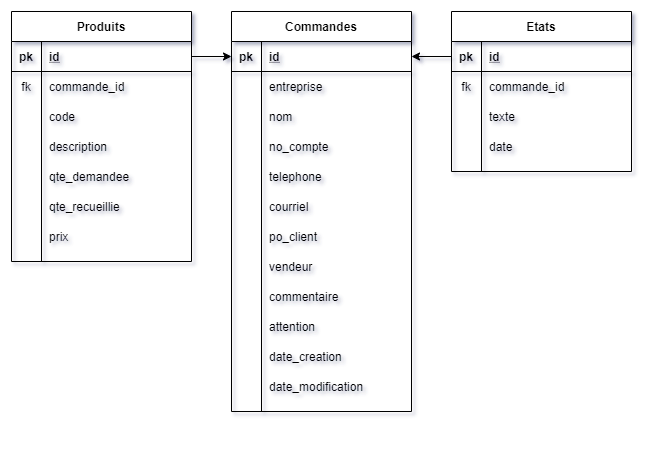

The diagram above was exported from draw.io. Its source (the exported page's mxGraphModel, read from the mxfile embedded in the PNG):
<mxGraphModel dx="1178" dy="681" grid="1" gridSize="10" guides="1" tooltips="1" connect="1" arrows="1" fold="1" page="1" pageScale="1" pageWidth="827" pageHeight="1169" math="0" shadow="0">
  <root>
    <mxCell id="0" />
    <mxCell id="1" parent="0" />
    <mxCell id="m9-S3Al65TsQWLl2XCf9-6" value="Commandes" style="shape=table;startSize=30;container=1;collapsible=1;childLayout=tableLayout;fixedRows=1;rowLines=0;fontStyle=1;align=center;resizeLast=1;" parent="1" vertex="1">
      <mxGeometry x="240" y="20" width="180" height="400" as="geometry" />
    </mxCell>
    <mxCell id="m9-S3Al65TsQWLl2XCf9-7" value="" style="shape=partialRectangle;collapsible=0;dropTarget=0;pointerEvents=0;fillColor=none;top=0;left=0;bottom=1;right=0;points=[[0,0.5],[1,0.5]];portConstraint=eastwest;" parent="m9-S3Al65TsQWLl2XCf9-6" vertex="1">
      <mxGeometry y="30" width="180" height="30" as="geometry" />
    </mxCell>
    <mxCell id="m9-S3Al65TsQWLl2XCf9-8" value="pk" style="shape=partialRectangle;connectable=0;fillColor=none;top=0;left=0;bottom=0;right=0;fontStyle=1;overflow=hidden;" parent="m9-S3Al65TsQWLl2XCf9-7" vertex="1">
      <mxGeometry width="30" height="30" as="geometry" />
    </mxCell>
    <mxCell id="m9-S3Al65TsQWLl2XCf9-9" value="id" style="shape=partialRectangle;connectable=0;fillColor=none;top=0;left=0;bottom=0;right=0;align=left;spacingLeft=6;fontStyle=5;overflow=hidden;" parent="m9-S3Al65TsQWLl2XCf9-7" vertex="1">
      <mxGeometry x="30" width="150" height="30" as="geometry" />
    </mxCell>
    <mxCell id="m9-S3Al65TsQWLl2XCf9-10" value="" style="shape=partialRectangle;collapsible=0;dropTarget=0;pointerEvents=0;fillColor=none;top=0;left=0;bottom=0;right=0;points=[[0,0.5],[1,0.5]];portConstraint=eastwest;" parent="m9-S3Al65TsQWLl2XCf9-6" vertex="1">
      <mxGeometry y="60" width="180" height="30" as="geometry" />
    </mxCell>
    <mxCell id="m9-S3Al65TsQWLl2XCf9-11" value="" style="shape=partialRectangle;connectable=0;fillColor=none;top=0;left=0;bottom=0;right=0;editable=1;overflow=hidden;" parent="m9-S3Al65TsQWLl2XCf9-10" vertex="1">
      <mxGeometry width="30" height="30" as="geometry" />
    </mxCell>
    <mxCell id="m9-S3Al65TsQWLl2XCf9-12" value="entreprise" style="shape=partialRectangle;connectable=0;fillColor=none;top=0;left=0;bottom=0;right=0;align=left;spacingLeft=6;overflow=hidden;" parent="m9-S3Al65TsQWLl2XCf9-10" vertex="1">
      <mxGeometry x="30" width="150" height="30" as="geometry" />
    </mxCell>
    <mxCell id="m9-S3Al65TsQWLl2XCf9-13" value="" style="shape=partialRectangle;collapsible=0;dropTarget=0;pointerEvents=0;fillColor=none;top=0;left=0;bottom=0;right=0;points=[[0,0.5],[1,0.5]];portConstraint=eastwest;" parent="m9-S3Al65TsQWLl2XCf9-6" vertex="1">
      <mxGeometry y="90" width="180" height="30" as="geometry" />
    </mxCell>
    <mxCell id="m9-S3Al65TsQWLl2XCf9-14" value="" style="shape=partialRectangle;connectable=0;fillColor=none;top=0;left=0;bottom=0;right=0;editable=1;overflow=hidden;" parent="m9-S3Al65TsQWLl2XCf9-13" vertex="1">
      <mxGeometry width="30" height="30" as="geometry" />
    </mxCell>
    <mxCell id="m9-S3Al65TsQWLl2XCf9-15" value="nom" style="shape=partialRectangle;connectable=0;fillColor=none;top=0;left=0;bottom=0;right=0;align=left;spacingLeft=6;overflow=hidden;" parent="m9-S3Al65TsQWLl2XCf9-13" vertex="1">
      <mxGeometry x="30" width="150" height="30" as="geometry" />
    </mxCell>
    <mxCell id="m9-S3Al65TsQWLl2XCf9-16" value="" style="shape=partialRectangle;collapsible=0;dropTarget=0;pointerEvents=0;fillColor=none;top=0;left=0;bottom=0;right=0;points=[[0,0.5],[1,0.5]];portConstraint=eastwest;" parent="m9-S3Al65TsQWLl2XCf9-6" vertex="1">
      <mxGeometry y="120" width="180" height="30" as="geometry" />
    </mxCell>
    <mxCell id="m9-S3Al65TsQWLl2XCf9-17" value="" style="shape=partialRectangle;connectable=0;fillColor=none;top=0;left=0;bottom=0;right=0;editable=1;overflow=hidden;" parent="m9-S3Al65TsQWLl2XCf9-16" vertex="1">
      <mxGeometry width="30" height="30" as="geometry" />
    </mxCell>
    <mxCell id="m9-S3Al65TsQWLl2XCf9-18" value="no_compte" style="shape=partialRectangle;connectable=0;fillColor=none;top=0;left=0;bottom=0;right=0;align=left;spacingLeft=6;overflow=hidden;" parent="m9-S3Al65TsQWLl2XCf9-16" vertex="1">
      <mxGeometry x="30" width="150" height="30" as="geometry" />
    </mxCell>
    <mxCell id="m9-S3Al65TsQWLl2XCf9-46" value="" style="shape=partialRectangle;collapsible=0;dropTarget=0;pointerEvents=0;fillColor=none;top=0;left=0;bottom=0;right=0;points=[[0,0.5],[1,0.5]];portConstraint=eastwest;" parent="m9-S3Al65TsQWLl2XCf9-6" vertex="1">
      <mxGeometry y="150" width="180" height="30" as="geometry" />
    </mxCell>
    <mxCell id="m9-S3Al65TsQWLl2XCf9-47" value="" style="shape=partialRectangle;connectable=0;fillColor=none;top=0;left=0;bottom=0;right=0;editable=1;overflow=hidden;" parent="m9-S3Al65TsQWLl2XCf9-46" vertex="1">
      <mxGeometry width="30" height="30" as="geometry" />
    </mxCell>
    <mxCell id="m9-S3Al65TsQWLl2XCf9-48" value="telephone" style="shape=partialRectangle;connectable=0;fillColor=none;top=0;left=0;bottom=0;right=0;align=left;spacingLeft=6;overflow=hidden;" parent="m9-S3Al65TsQWLl2XCf9-46" vertex="1">
      <mxGeometry x="30" width="150" height="30" as="geometry" />
    </mxCell>
    <mxCell id="m9-S3Al65TsQWLl2XCf9-52" value="" style="shape=partialRectangle;collapsible=0;dropTarget=0;pointerEvents=0;fillColor=none;top=0;left=0;bottom=0;right=0;points=[[0,0.5],[1,0.5]];portConstraint=eastwest;" parent="m9-S3Al65TsQWLl2XCf9-6" vertex="1">
      <mxGeometry y="180" width="180" height="30" as="geometry" />
    </mxCell>
    <mxCell id="m9-S3Al65TsQWLl2XCf9-53" value="" style="shape=partialRectangle;connectable=0;fillColor=none;top=0;left=0;bottom=0;right=0;editable=1;overflow=hidden;" parent="m9-S3Al65TsQWLl2XCf9-52" vertex="1">
      <mxGeometry width="30" height="30" as="geometry" />
    </mxCell>
    <mxCell id="m9-S3Al65TsQWLl2XCf9-54" value="courriel" style="shape=partialRectangle;connectable=0;fillColor=none;top=0;left=0;bottom=0;right=0;align=left;spacingLeft=6;overflow=hidden;" parent="m9-S3Al65TsQWLl2XCf9-52" vertex="1">
      <mxGeometry x="30" width="150" height="30" as="geometry" />
    </mxCell>
    <mxCell id="cgxpXdzBwvKs52jf6e9X-4" value="" style="shape=partialRectangle;collapsible=0;dropTarget=0;pointerEvents=0;fillColor=none;top=0;left=0;bottom=0;right=0;points=[[0,0.5],[1,0.5]];portConstraint=eastwest;" vertex="1" parent="m9-S3Al65TsQWLl2XCf9-6">
      <mxGeometry y="210" width="180" height="30" as="geometry" />
    </mxCell>
    <mxCell id="cgxpXdzBwvKs52jf6e9X-5" value="" style="shape=partialRectangle;connectable=0;fillColor=none;top=0;left=0;bottom=0;right=0;editable=1;overflow=hidden;" vertex="1" parent="cgxpXdzBwvKs52jf6e9X-4">
      <mxGeometry width="30" height="30" as="geometry" />
    </mxCell>
    <mxCell id="cgxpXdzBwvKs52jf6e9X-6" value="po_client" style="shape=partialRectangle;connectable=0;fillColor=none;top=0;left=0;bottom=0;right=0;align=left;spacingLeft=6;overflow=hidden;" vertex="1" parent="cgxpXdzBwvKs52jf6e9X-4">
      <mxGeometry x="30" width="150" height="30" as="geometry" />
    </mxCell>
    <mxCell id="m9-S3Al65TsQWLl2XCf9-55" value="" style="shape=partialRectangle;collapsible=0;dropTarget=0;pointerEvents=0;fillColor=none;top=0;left=0;bottom=0;right=0;points=[[0,0.5],[1,0.5]];portConstraint=eastwest;" parent="m9-S3Al65TsQWLl2XCf9-6" vertex="1">
      <mxGeometry y="240" width="180" height="30" as="geometry" />
    </mxCell>
    <mxCell id="m9-S3Al65TsQWLl2XCf9-56" value="" style="shape=partialRectangle;connectable=0;fillColor=none;top=0;left=0;bottom=0;right=0;editable=1;overflow=hidden;" parent="m9-S3Al65TsQWLl2XCf9-55" vertex="1">
      <mxGeometry width="30" height="30" as="geometry" />
    </mxCell>
    <mxCell id="m9-S3Al65TsQWLl2XCf9-57" value="vendeur" style="shape=partialRectangle;connectable=0;fillColor=none;top=0;left=0;bottom=0;right=0;align=left;spacingLeft=6;overflow=hidden;" parent="m9-S3Al65TsQWLl2XCf9-55" vertex="1">
      <mxGeometry x="30" width="150" height="30" as="geometry" />
    </mxCell>
    <mxCell id="m9-S3Al65TsQWLl2XCf9-58" value="" style="shape=partialRectangle;collapsible=0;dropTarget=0;pointerEvents=0;fillColor=none;top=0;left=0;bottom=0;right=0;points=[[0,0.5],[1,0.5]];portConstraint=eastwest;" parent="m9-S3Al65TsQWLl2XCf9-6" vertex="1">
      <mxGeometry y="270" width="180" height="30" as="geometry" />
    </mxCell>
    <mxCell id="m9-S3Al65TsQWLl2XCf9-59" value="" style="shape=partialRectangle;connectable=0;fillColor=none;top=0;left=0;bottom=0;right=0;editable=1;overflow=hidden;" parent="m9-S3Al65TsQWLl2XCf9-58" vertex="1">
      <mxGeometry width="30" height="30" as="geometry" />
    </mxCell>
    <mxCell id="m9-S3Al65TsQWLl2XCf9-60" value="commentaire" style="shape=partialRectangle;connectable=0;fillColor=none;top=0;left=0;bottom=0;right=0;align=left;spacingLeft=6;overflow=hidden;" parent="m9-S3Al65TsQWLl2XCf9-58" vertex="1">
      <mxGeometry x="30" width="150" height="30" as="geometry" />
    </mxCell>
    <mxCell id="m9-S3Al65TsQWLl2XCf9-61" value="" style="shape=partialRectangle;collapsible=0;dropTarget=0;pointerEvents=0;fillColor=none;top=0;left=0;bottom=0;right=0;points=[[0,0.5],[1,0.5]];portConstraint=eastwest;" parent="m9-S3Al65TsQWLl2XCf9-6" vertex="1">
      <mxGeometry y="300" width="180" height="30" as="geometry" />
    </mxCell>
    <mxCell id="m9-S3Al65TsQWLl2XCf9-62" value="" style="shape=partialRectangle;connectable=0;fillColor=none;top=0;left=0;bottom=0;right=0;editable=1;overflow=hidden;" parent="m9-S3Al65TsQWLl2XCf9-61" vertex="1">
      <mxGeometry width="30" height="30" as="geometry" />
    </mxCell>
    <mxCell id="m9-S3Al65TsQWLl2XCf9-63" value="attention" style="shape=partialRectangle;connectable=0;fillColor=none;top=0;left=0;bottom=0;right=0;align=left;spacingLeft=6;overflow=hidden;" parent="m9-S3Al65TsQWLl2XCf9-61" vertex="1">
      <mxGeometry x="30" width="150" height="30" as="geometry" />
    </mxCell>
    <mxCell id="m9-S3Al65TsQWLl2XCf9-64" value="" style="shape=partialRectangle;collapsible=0;dropTarget=0;pointerEvents=0;fillColor=none;top=0;left=0;bottom=0;right=0;points=[[0,0.5],[1,0.5]];portConstraint=eastwest;" parent="m9-S3Al65TsQWLl2XCf9-6" vertex="1">
      <mxGeometry y="330" width="180" height="30" as="geometry" />
    </mxCell>
    <mxCell id="m9-S3Al65TsQWLl2XCf9-65" value="" style="shape=partialRectangle;connectable=0;fillColor=none;top=0;left=0;bottom=0;right=0;editable=1;overflow=hidden;" parent="m9-S3Al65TsQWLl2XCf9-64" vertex="1">
      <mxGeometry width="30" height="30" as="geometry" />
    </mxCell>
    <mxCell id="m9-S3Al65TsQWLl2XCf9-66" value="date_creation" style="shape=partialRectangle;connectable=0;fillColor=none;top=0;left=0;bottom=0;right=0;align=left;spacingLeft=6;overflow=hidden;" parent="m9-S3Al65TsQWLl2XCf9-64" vertex="1">
      <mxGeometry x="30" width="150" height="30" as="geometry" />
    </mxCell>
    <mxCell id="m9-S3Al65TsQWLl2XCf9-67" value="" style="shape=partialRectangle;collapsible=0;dropTarget=0;pointerEvents=0;fillColor=none;top=0;left=0;bottom=0;right=0;points=[[0,0.5],[1,0.5]];portConstraint=eastwest;" parent="m9-S3Al65TsQWLl2XCf9-6" vertex="1">
      <mxGeometry y="360" width="180" height="30" as="geometry" />
    </mxCell>
    <mxCell id="m9-S3Al65TsQWLl2XCf9-68" value="" style="shape=partialRectangle;connectable=0;fillColor=none;top=0;left=0;bottom=0;right=0;editable=1;overflow=hidden;" parent="m9-S3Al65TsQWLl2XCf9-67" vertex="1">
      <mxGeometry width="30" height="30" as="geometry" />
    </mxCell>
    <mxCell id="m9-S3Al65TsQWLl2XCf9-69" value="date_modification" style="shape=partialRectangle;connectable=0;fillColor=none;top=0;left=0;bottom=0;right=0;align=left;spacingLeft=6;overflow=hidden;" parent="m9-S3Al65TsQWLl2XCf9-67" vertex="1">
      <mxGeometry x="30" width="150" height="30" as="geometry" />
    </mxCell>
    <mxCell id="m9-S3Al65TsQWLl2XCf9-19" value="Produits" style="shape=table;startSize=30;container=1;collapsible=1;childLayout=tableLayout;fixedRows=1;rowLines=0;fontStyle=1;align=center;resizeLast=1;" parent="1" vertex="1">
      <mxGeometry x="20" y="20" width="180" height="250" as="geometry" />
    </mxCell>
    <mxCell id="m9-S3Al65TsQWLl2XCf9-20" value="" style="shape=partialRectangle;collapsible=0;dropTarget=0;pointerEvents=0;fillColor=none;top=0;left=0;bottom=1;right=0;points=[[0,0.5],[1,0.5]];portConstraint=eastwest;" parent="m9-S3Al65TsQWLl2XCf9-19" vertex="1">
      <mxGeometry y="30" width="180" height="30" as="geometry" />
    </mxCell>
    <mxCell id="m9-S3Al65TsQWLl2XCf9-21" value="pk" style="shape=partialRectangle;connectable=0;fillColor=none;top=0;left=0;bottom=0;right=0;fontStyle=1;overflow=hidden;" parent="m9-S3Al65TsQWLl2XCf9-20" vertex="1">
      <mxGeometry width="30" height="30" as="geometry" />
    </mxCell>
    <mxCell id="m9-S3Al65TsQWLl2XCf9-22" value="id" style="shape=partialRectangle;connectable=0;fillColor=none;top=0;left=0;bottom=0;right=0;align=left;spacingLeft=6;fontStyle=5;overflow=hidden;" parent="m9-S3Al65TsQWLl2XCf9-20" vertex="1">
      <mxGeometry x="30" width="150" height="30" as="geometry" />
    </mxCell>
    <mxCell id="m9-S3Al65TsQWLl2XCf9-23" value="" style="shape=partialRectangle;collapsible=0;dropTarget=0;pointerEvents=0;fillColor=none;top=0;left=0;bottom=0;right=0;points=[[0,0.5],[1,0.5]];portConstraint=eastwest;" parent="m9-S3Al65TsQWLl2XCf9-19" vertex="1">
      <mxGeometry y="60" width="180" height="30" as="geometry" />
    </mxCell>
    <mxCell id="m9-S3Al65TsQWLl2XCf9-24" value="fk" style="shape=partialRectangle;connectable=0;fillColor=none;top=0;left=0;bottom=0;right=0;editable=1;overflow=hidden;" parent="m9-S3Al65TsQWLl2XCf9-23" vertex="1">
      <mxGeometry width="30" height="30" as="geometry" />
    </mxCell>
    <mxCell id="m9-S3Al65TsQWLl2XCf9-25" value="commande_id" style="shape=partialRectangle;connectable=0;fillColor=none;top=0;left=0;bottom=0;right=0;align=left;spacingLeft=6;overflow=hidden;" parent="m9-S3Al65TsQWLl2XCf9-23" vertex="1">
      <mxGeometry x="30" width="150" height="30" as="geometry" />
    </mxCell>
    <mxCell id="m9-S3Al65TsQWLl2XCf9-26" value="" style="shape=partialRectangle;collapsible=0;dropTarget=0;pointerEvents=0;fillColor=none;top=0;left=0;bottom=0;right=0;points=[[0,0.5],[1,0.5]];portConstraint=eastwest;" parent="m9-S3Al65TsQWLl2XCf9-19" vertex="1">
      <mxGeometry y="90" width="180" height="30" as="geometry" />
    </mxCell>
    <mxCell id="m9-S3Al65TsQWLl2XCf9-27" value="" style="shape=partialRectangle;connectable=0;fillColor=none;top=0;left=0;bottom=0;right=0;editable=1;overflow=hidden;" parent="m9-S3Al65TsQWLl2XCf9-26" vertex="1">
      <mxGeometry width="30" height="30" as="geometry" />
    </mxCell>
    <mxCell id="m9-S3Al65TsQWLl2XCf9-28" value="code" style="shape=partialRectangle;connectable=0;fillColor=none;top=0;left=0;bottom=0;right=0;align=left;spacingLeft=6;overflow=hidden;" parent="m9-S3Al65TsQWLl2XCf9-26" vertex="1">
      <mxGeometry x="30" width="150" height="30" as="geometry" />
    </mxCell>
    <mxCell id="m9-S3Al65TsQWLl2XCf9-29" value="" style="shape=partialRectangle;collapsible=0;dropTarget=0;pointerEvents=0;fillColor=none;top=0;left=0;bottom=0;right=0;points=[[0,0.5],[1,0.5]];portConstraint=eastwest;" parent="m9-S3Al65TsQWLl2XCf9-19" vertex="1">
      <mxGeometry y="120" width="180" height="30" as="geometry" />
    </mxCell>
    <mxCell id="m9-S3Al65TsQWLl2XCf9-30" value="" style="shape=partialRectangle;connectable=0;fillColor=none;top=0;left=0;bottom=0;right=0;editable=1;overflow=hidden;" parent="m9-S3Al65TsQWLl2XCf9-29" vertex="1">
      <mxGeometry width="30" height="30" as="geometry" />
    </mxCell>
    <mxCell id="m9-S3Al65TsQWLl2XCf9-31" value="description" style="shape=partialRectangle;connectable=0;fillColor=none;top=0;left=0;bottom=0;right=0;align=left;spacingLeft=6;overflow=hidden;" parent="m9-S3Al65TsQWLl2XCf9-29" vertex="1">
      <mxGeometry x="30" width="150" height="30" as="geometry" />
    </mxCell>
    <mxCell id="m9-S3Al65TsQWLl2XCf9-70" value="" style="shape=partialRectangle;collapsible=0;dropTarget=0;pointerEvents=0;fillColor=none;top=0;left=0;bottom=0;right=0;points=[[0,0.5],[1,0.5]];portConstraint=eastwest;" parent="m9-S3Al65TsQWLl2XCf9-19" vertex="1">
      <mxGeometry y="150" width="180" height="30" as="geometry" />
    </mxCell>
    <mxCell id="m9-S3Al65TsQWLl2XCf9-71" value="" style="shape=partialRectangle;connectable=0;fillColor=none;top=0;left=0;bottom=0;right=0;editable=1;overflow=hidden;" parent="m9-S3Al65TsQWLl2XCf9-70" vertex="1">
      <mxGeometry width="30" height="30" as="geometry" />
    </mxCell>
    <mxCell id="m9-S3Al65TsQWLl2XCf9-72" value="qte_demandee" style="shape=partialRectangle;connectable=0;fillColor=none;top=0;left=0;bottom=0;right=0;align=left;spacingLeft=6;overflow=hidden;" parent="m9-S3Al65TsQWLl2XCf9-70" vertex="1">
      <mxGeometry x="30" width="150" height="30" as="geometry" />
    </mxCell>
    <mxCell id="cgxpXdzBwvKs52jf6e9X-1" value="" style="shape=partialRectangle;collapsible=0;dropTarget=0;pointerEvents=0;fillColor=none;top=0;left=0;bottom=0;right=0;points=[[0,0.5],[1,0.5]];portConstraint=eastwest;" vertex="1" parent="m9-S3Al65TsQWLl2XCf9-19">
      <mxGeometry y="180" width="180" height="30" as="geometry" />
    </mxCell>
    <mxCell id="cgxpXdzBwvKs52jf6e9X-2" value="" style="shape=partialRectangle;connectable=0;fillColor=none;top=0;left=0;bottom=0;right=0;editable=1;overflow=hidden;" vertex="1" parent="cgxpXdzBwvKs52jf6e9X-1">
      <mxGeometry width="30" height="30" as="geometry" />
    </mxCell>
    <mxCell id="cgxpXdzBwvKs52jf6e9X-3" value="qte_recueillie" style="shape=partialRectangle;connectable=0;fillColor=none;top=0;left=0;bottom=0;right=0;align=left;spacingLeft=6;overflow=hidden;" vertex="1" parent="cgxpXdzBwvKs52jf6e9X-1">
      <mxGeometry x="30" width="150" height="30" as="geometry" />
    </mxCell>
    <mxCell id="m9-S3Al65TsQWLl2XCf9-73" value="" style="shape=partialRectangle;collapsible=0;dropTarget=0;pointerEvents=0;fillColor=none;top=0;left=0;bottom=0;right=0;points=[[0,0.5],[1,0.5]];portConstraint=eastwest;" parent="m9-S3Al65TsQWLl2XCf9-19" vertex="1">
      <mxGeometry y="210" width="180" height="30" as="geometry" />
    </mxCell>
    <mxCell id="m9-S3Al65TsQWLl2XCf9-74" value="" style="shape=partialRectangle;connectable=0;fillColor=none;top=0;left=0;bottom=0;right=0;editable=1;overflow=hidden;" parent="m9-S3Al65TsQWLl2XCf9-73" vertex="1">
      <mxGeometry width="30" height="30" as="geometry" />
    </mxCell>
    <mxCell id="m9-S3Al65TsQWLl2XCf9-75" value="prix" style="shape=partialRectangle;connectable=0;fillColor=none;top=0;left=0;bottom=0;right=0;align=left;spacingLeft=6;overflow=hidden;" parent="m9-S3Al65TsQWLl2XCf9-73" vertex="1">
      <mxGeometry x="30" width="150" height="30" as="geometry" />
    </mxCell>
    <mxCell id="m9-S3Al65TsQWLl2XCf9-32" value="Etats" style="shape=table;startSize=30;container=1;collapsible=1;childLayout=tableLayout;fixedRows=1;rowLines=0;fontStyle=1;align=center;resizeLast=1;" parent="1" vertex="1">
      <mxGeometry x="460" y="20" width="180" height="160" as="geometry" />
    </mxCell>
    <mxCell id="m9-S3Al65TsQWLl2XCf9-33" value="" style="shape=partialRectangle;collapsible=0;dropTarget=0;pointerEvents=0;fillColor=none;top=0;left=0;bottom=1;right=0;points=[[0,0.5],[1,0.5]];portConstraint=eastwest;" parent="m9-S3Al65TsQWLl2XCf9-32" vertex="1">
      <mxGeometry y="30" width="180" height="30" as="geometry" />
    </mxCell>
    <mxCell id="m9-S3Al65TsQWLl2XCf9-34" value="pk" style="shape=partialRectangle;connectable=0;fillColor=none;top=0;left=0;bottom=0;right=0;fontStyle=1;overflow=hidden;" parent="m9-S3Al65TsQWLl2XCf9-33" vertex="1">
      <mxGeometry width="30" height="30" as="geometry" />
    </mxCell>
    <mxCell id="m9-S3Al65TsQWLl2XCf9-35" value="id" style="shape=partialRectangle;connectable=0;fillColor=none;top=0;left=0;bottom=0;right=0;align=left;spacingLeft=6;fontStyle=5;overflow=hidden;" parent="m9-S3Al65TsQWLl2XCf9-33" vertex="1">
      <mxGeometry x="30" width="150" height="30" as="geometry" />
    </mxCell>
    <mxCell id="m9-S3Al65TsQWLl2XCf9-36" value="" style="shape=partialRectangle;collapsible=0;dropTarget=0;pointerEvents=0;fillColor=none;top=0;left=0;bottom=0;right=0;points=[[0,0.5],[1,0.5]];portConstraint=eastwest;" parent="m9-S3Al65TsQWLl2XCf9-32" vertex="1">
      <mxGeometry y="60" width="180" height="30" as="geometry" />
    </mxCell>
    <mxCell id="m9-S3Al65TsQWLl2XCf9-37" value="fk" style="shape=partialRectangle;connectable=0;fillColor=none;top=0;left=0;bottom=0;right=0;editable=1;overflow=hidden;" parent="m9-S3Al65TsQWLl2XCf9-36" vertex="1">
      <mxGeometry width="30" height="30" as="geometry" />
    </mxCell>
    <mxCell id="m9-S3Al65TsQWLl2XCf9-38" value="commande_id" style="shape=partialRectangle;connectable=0;fillColor=none;top=0;left=0;bottom=0;right=0;align=left;spacingLeft=6;overflow=hidden;" parent="m9-S3Al65TsQWLl2XCf9-36" vertex="1">
      <mxGeometry x="30" width="150" height="30" as="geometry" />
    </mxCell>
    <mxCell id="m9-S3Al65TsQWLl2XCf9-39" value="" style="shape=partialRectangle;collapsible=0;dropTarget=0;pointerEvents=0;fillColor=none;top=0;left=0;bottom=0;right=0;points=[[0,0.5],[1,0.5]];portConstraint=eastwest;" parent="m9-S3Al65TsQWLl2XCf9-32" vertex="1">
      <mxGeometry y="90" width="180" height="30" as="geometry" />
    </mxCell>
    <mxCell id="m9-S3Al65TsQWLl2XCf9-40" value="" style="shape=partialRectangle;connectable=0;fillColor=none;top=0;left=0;bottom=0;right=0;editable=1;overflow=hidden;" parent="m9-S3Al65TsQWLl2XCf9-39" vertex="1">
      <mxGeometry width="30" height="30" as="geometry" />
    </mxCell>
    <mxCell id="m9-S3Al65TsQWLl2XCf9-41" value="texte" style="shape=partialRectangle;connectable=0;fillColor=none;top=0;left=0;bottom=0;right=0;align=left;spacingLeft=6;overflow=hidden;" parent="m9-S3Al65TsQWLl2XCf9-39" vertex="1">
      <mxGeometry x="30" width="150" height="30" as="geometry" />
    </mxCell>
    <mxCell id="m9-S3Al65TsQWLl2XCf9-42" value="" style="shape=partialRectangle;collapsible=0;dropTarget=0;pointerEvents=0;fillColor=none;top=0;left=0;bottom=0;right=0;points=[[0,0.5],[1,0.5]];portConstraint=eastwest;" parent="m9-S3Al65TsQWLl2XCf9-32" vertex="1">
      <mxGeometry y="120" width="180" height="30" as="geometry" />
    </mxCell>
    <mxCell id="m9-S3Al65TsQWLl2XCf9-43" value="" style="shape=partialRectangle;connectable=0;fillColor=none;top=0;left=0;bottom=0;right=0;editable=1;overflow=hidden;" parent="m9-S3Al65TsQWLl2XCf9-42" vertex="1">
      <mxGeometry width="30" height="30" as="geometry" />
    </mxCell>
    <mxCell id="m9-S3Al65TsQWLl2XCf9-44" value="date" style="shape=partialRectangle;connectable=0;fillColor=none;top=0;left=0;bottom=0;right=0;align=left;spacingLeft=6;overflow=hidden;" parent="m9-S3Al65TsQWLl2XCf9-42" vertex="1">
      <mxGeometry x="30" width="150" height="30" as="geometry" />
    </mxCell>
    <mxCell id="m9-S3Al65TsQWLl2XCf9-76" value="" style="endArrow=classic;html=1;exitX=1;exitY=0.5;exitDx=0;exitDy=0;entryX=0;entryY=0.5;entryDx=0;entryDy=0;" parent="1" source="m9-S3Al65TsQWLl2XCf9-20" target="m9-S3Al65TsQWLl2XCf9-7" edge="1">
      <mxGeometry width="50" height="50" relative="1" as="geometry">
        <mxPoint x="160" y="260" as="sourcePoint" />
        <mxPoint x="210" y="210" as="targetPoint" />
      </mxGeometry>
    </mxCell>
    <mxCell id="m9-S3Al65TsQWLl2XCf9-77" value="" style="endArrow=classic;html=1;exitX=0;exitY=0.5;exitDx=0;exitDy=0;" parent="1" source="m9-S3Al65TsQWLl2XCf9-33" edge="1">
      <mxGeometry width="50" height="50" relative="1" as="geometry">
        <mxPoint x="250" y="75" as="sourcePoint" />
        <mxPoint x="420" y="65" as="targetPoint" />
      </mxGeometry>
    </mxCell>
  </root>
</mxGraphModel>